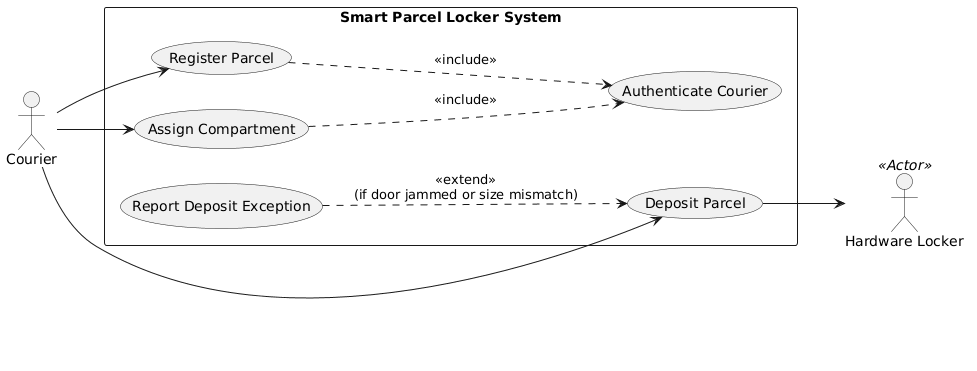

The diagram above was rendered by PlantUML. Its source (embedded in the PNG):
@startuml
left to right direction
skinparam packageStyle rectangle

actor "Courier" as courier
actor "Hardware Locker" as hardware <<Actor>>

rectangle "Smart Parcel Locker System" {
    usecase "Authenticate Courier" as UC_Auth
    usecase "Register Parcel" as UC_Reg
    usecase "Assign Compartment" as UC_Assign
    usecase "Deposit Parcel" as UC_Deposit
    usecase "Report Deposit Exception" as UC_Report
}

courier --> UC_Reg
courier --> UC_Assign
courier --> UC_Deposit

UC_Reg ..> UC_Auth : <<include>>
UC_Assign ..> UC_Auth : <<include>>

UC_Report ..> UC_Deposit : <<extend>>\n(if door jammed or size mismatch)

UC_Deposit --> hardware
@enduml